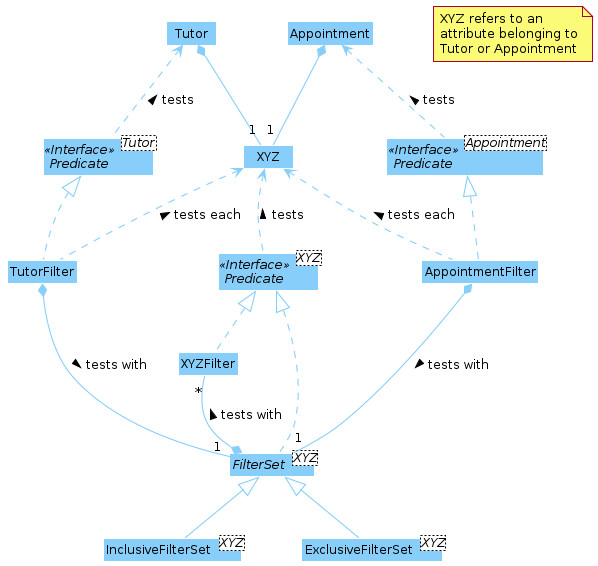

The diagram above was rendered by PlantUML. Its source (embedded in the PNG):
@startuml
!include ../style.puml
skinparam arrowThickness 1.1
skinparam arrowColor LightSkyBlue
skinparam classBackgroundColor LightSkyBlue
skinparam nodesep 60

skinparam Class {
    FontColor #000000
    stereotypeFontColor #000000

}

class XYZ
interface "Predicate" as PredicateXYZ<XYZ> <<Interface>>
class XYZFilter

abstract class FilterSet<XYZ>
class InclusiveFilterSet<XYZ>
class ExclusiveFilterSet<XYZ>

class Tutor
interface "Predicate" as PredicateTutor<Tutor> <<Interface>>
class TutorFilter

class Appointment
interface "Predicate" as PredicateAppointment<Appointment> <<Interface>>
class AppointmentFilter

note "XYZ refers to an\nattribute belonging to\nTutor or Appointment" as n1

XYZ <-[dashed]- PredicateXYZ : tests <

PredicateXYZ <|-[dashed]- XYZFilter
PredicateXYZ <|-[dashed]- FilterSet

FilterSet <|-- InclusiveFilterSet
FilterSet <|-- ExclusiveFilterSet

FilterSet *-up- "*" XYZFilter  : tests with >

Tutor *-- "1" XYZ
XYZ <-[dashed]- TutorFilter : tests each <
Tutor <-[dashed]- PredicateTutor : tests <
PredicateTutor <|-[dashed]- TutorFilter
TutorFilter *-- "1" FilterSet : tests with >

Appointment *-- "1" XYZ
XYZ <-[dashed]- AppointmentFilter : tests each <
Appointment <-[dashed]- PredicateAppointment : tests <
PredicateAppointment <|-[dashed]- AppointmentFilter
AppointmentFilter *-- "1" FilterSet  : tests with >

@enduml